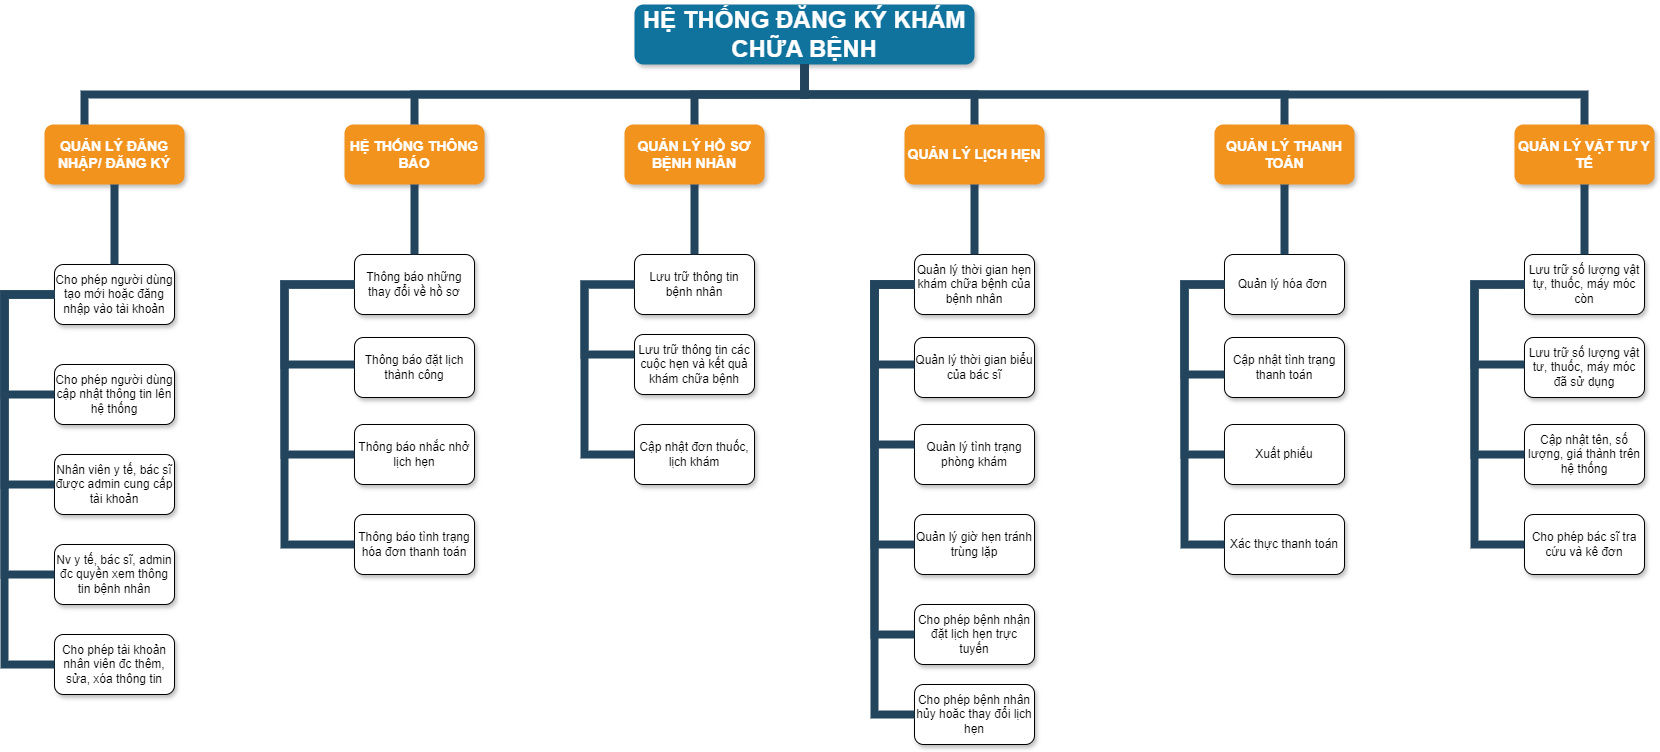

The diagram above was exported from draw.io. Its source (the exported page's mxGraphModel, read from the mxfile embedded in the PNG):
<mxGraphModel dx="1050" dy="557" grid="1" gridSize="10" guides="1" tooltips="1" connect="1" arrows="1" fold="1" page="1" pageScale="1" pageWidth="1169" pageHeight="826" background="none" math="0" shadow="0">
  <root>
    <mxCell id="0" />
    <mxCell id="1" parent="0" />
    <mxCell id="2" value="HỆ THỐNG ĐĂNG KÝ KHÁM CHỮA BỆNH" style="whiteSpace=wrap;rounded=1;shadow=1;fillColor=#10739E;strokeColor=none;fontColor=#FFFFFF;fontStyle=1;fontSize=24" parent="1" vertex="1">
      <mxGeometry x="1000" y="50" width="340" height="60" as="geometry" />
    </mxCell>
    <mxCell id="3" value="QUẢN LÝ ĐĂNG NHẬP/ ĐĂNG KÝ" style="whiteSpace=wrap;rounded=1;fillColor=#F2931E;strokeColor=none;shadow=1;fontColor=#FFFFFF;fontStyle=1;fontSize=14" parent="1" vertex="1">
      <mxGeometry x="410" y="169.9999999999998" width="140" height="60" as="geometry" />
    </mxCell>
    <mxCell id="4" value="HỆ THỐNG THÔNG BÁO" style="whiteSpace=wrap;rounded=1;fillColor=#F2931E;strokeColor=none;shadow=1;fontColor=#FFFFFF;fontStyle=1;fontSize=14" parent="1" vertex="1">
      <mxGeometry x="710" y="169.9999999999998" width="140" height="60" as="geometry" />
    </mxCell>
    <mxCell id="5" value="QUẢN LÝ VẬT TƯ Y TẾ" style="whiteSpace=wrap;rounded=1;fillColor=#F2931E;strokeColor=none;shadow=1;fontColor=#FFFFFF;fontStyle=1;fontSize=14" parent="1" vertex="1">
      <mxGeometry x="1880" y="169.9999999999998" width="140" height="60" as="geometry" />
    </mxCell>
    <mxCell id="6" value="QUẢN LÝ HỒ SƠ BỆNH NHÂN" style="whiteSpace=wrap;rounded=1;fillColor=#F2931E;strokeColor=none;shadow=1;fontColor=#FFFFFF;fontStyle=1;fontSize=14" parent="1" vertex="1">
      <mxGeometry x="990" y="169.9999999999998" width="140" height="60" as="geometry" />
    </mxCell>
    <mxCell id="7" value="QUẢN LÝ LỊCH HẸN" style="whiteSpace=wrap;rounded=1;fillColor=#F2931E;strokeColor=none;shadow=1;fontColor=#FFFFFF;fontStyle=1;fontSize=14" parent="1" vertex="1">
      <mxGeometry x="1270" y="169.9999999999998" width="140" height="60" as="geometry" />
    </mxCell>
    <mxCell id="8" value="QUẢN LÝ THANH TOÁN" style="whiteSpace=wrap;rounded=1;fillColor=#F2931E;strokeColor=none;shadow=1;fontColor=#FFFFFF;fontStyle=1;fontSize=14" parent="1" vertex="1">
      <mxGeometry x="1580" y="169.9999999999998" width="140" height="60" as="geometry" />
    </mxCell>
    <mxCell id="10" value="Cho phép người dùng tạo mới hoặc đăng nhập vào tài khoản" style="whiteSpace=wrap;rounded=1;shadow=1;" parent="1" vertex="1">
      <mxGeometry x="420" y="310.0000000000001" width="120" height="60" as="geometry" />
    </mxCell>
    <mxCell id="23" value="Cho phép người dùng cập nhật thông tin lên hệ thống" style="whiteSpace=wrap;rounded=1;shadow=1;fontStyle=0" parent="1" vertex="1">
      <mxGeometry x="419.99999999999994" y="410.0000000000001" width="120" height="60" as="geometry" />
    </mxCell>
    <mxCell id="24" value="Nhân viên y tế, bác sĩ được admin cung cấp tài khoản" style="whiteSpace=wrap;rounded=1;shadow=1;fontStyle=0" parent="1" vertex="1">
      <mxGeometry x="420.0000000000001" y="500.0000000000001" width="120" height="60" as="geometry" />
    </mxCell>
    <mxCell id="25" value="Nv y tế, bác sĩ, admin đc quyền xem thông tin bệnh nhân" style="whiteSpace=wrap;rounded=1;shadow=1;fontStyle=0" parent="1" vertex="1">
      <mxGeometry x="420.00000000000006" y="590.0000000000001" width="120" height="60" as="geometry" />
    </mxCell>
    <mxCell id="26" value="Cho phép tài khoản nhân viên đc thêm, sửa, xóa thông tin" style="whiteSpace=wrap;rounded=1;shadow=1;fontStyle=0" parent="1" vertex="1">
      <mxGeometry x="420.0000000000002" y="680.0000000000001" width="120" height="60" as="geometry" />
    </mxCell>
    <mxCell id="43" value="Thông báo những thay đổi về hồ sơ" style="whiteSpace=wrap;rounded=1;shadow=1;" parent="1" vertex="1">
      <mxGeometry x="719.9999999999998" y="300.0000000000001" width="120" height="60" as="geometry" />
    </mxCell>
    <mxCell id="45" value="Thông báo đặt lịch thành công" style="whiteSpace=wrap;rounded=1;shadow=1;fontStyle=0" parent="1" vertex="1">
      <mxGeometry x="719.9999999999998" y="383.0000000000001" width="120" height="60" as="geometry" />
    </mxCell>
    <mxCell id="46" value="Thông báo nhắc nhở lịch hẹn" style="whiteSpace=wrap;rounded=1;shadow=1;fontStyle=0" parent="1" vertex="1">
      <mxGeometry x="719.9999999999999" y="470.0000000000001" width="120" height="60" as="geometry" />
    </mxCell>
    <mxCell id="47" value="Thông báo tình trạng hóa đơn thanh toán" style="whiteSpace=wrap;rounded=1;shadow=1;fontStyle=0" parent="1" vertex="1">
      <mxGeometry x="719.9999999999998" y="560.0000000000001" width="120" height="60" as="geometry" />
    </mxCell>
    <mxCell id="103" value="" style="edgeStyle=elbowEdgeStyle;elbow=vertical;rounded=0;fontColor=#000000;endArrow=none;endFill=0;strokeWidth=8;strokeColor=#23445D;" parent="1" source="3" target="10" edge="1">
      <mxGeometry width="100" height="100" relative="1" as="geometry">
        <mxPoint x="20" y="290" as="sourcePoint" />
        <mxPoint x="120" y="190" as="targetPoint" />
      </mxGeometry>
    </mxCell>
    <mxCell id="105" value="" style="edgeStyle=elbowEdgeStyle;elbow=horizontal;rounded=0;fontColor=#000000;endArrow=none;endFill=0;strokeWidth=8;strokeColor=#23445D;" parent="1" source="10" target="23" edge="1">
      <mxGeometry width="100" height="100" relative="1" as="geometry">
        <mxPoint x="10" y="480" as="sourcePoint" />
        <mxPoint x="110" y="380" as="targetPoint" />
        <Array as="points">
          <mxPoint x="370" y="440" />
          <mxPoint x="120" y="400" />
          <mxPoint x="50" y="380" />
        </Array>
      </mxGeometry>
    </mxCell>
    <mxCell id="106" value="" style="edgeStyle=elbowEdgeStyle;elbow=horizontal;rounded=0;fontColor=#000000;endArrow=none;endFill=0;strokeWidth=8;strokeColor=#23445D;" parent="1" source="10" target="24" edge="1">
      <mxGeometry width="100" height="100" relative="1" as="geometry">
        <mxPoint x="80" y="340" as="sourcePoint" />
        <mxPoint x="80" y="440" as="targetPoint" />
        <Array as="points">
          <mxPoint x="370" y="450" />
          <mxPoint x="50" y="400" />
        </Array>
      </mxGeometry>
    </mxCell>
    <mxCell id="109" value="" style="edgeStyle=elbowEdgeStyle;elbow=horizontal;rounded=0;fontColor=#000000;endArrow=none;endFill=0;strokeWidth=8;strokeColor=#23445D;" parent="1" source="10" target="26" edge="1">
      <mxGeometry width="100" height="100" relative="1" as="geometry">
        <mxPoint x="100" y="360" as="sourcePoint" />
        <mxPoint x="100" y="460" as="targetPoint" />
        <Array as="points">
          <mxPoint x="370" y="450" />
          <mxPoint x="120" y="520" />
          <mxPoint x="50" y="410" />
        </Array>
      </mxGeometry>
    </mxCell>
    <mxCell id="110" value="" style="edgeStyle=elbowEdgeStyle;elbow=horizontal;rounded=0;fontColor=#000000;endArrow=none;endFill=0;strokeWidth=8;strokeColor=#23445D;" parent="1" source="10" target="25" edge="1">
      <mxGeometry width="100" height="100" relative="1" as="geometry">
        <mxPoint x="110" y="370" as="sourcePoint" />
        <mxPoint x="110" y="470" as="targetPoint" />
        <Array as="points">
          <mxPoint x="370" y="420" />
          <mxPoint x="120" y="460" />
        </Array>
      </mxGeometry>
    </mxCell>
    <mxCell id="116" value="" style="edgeStyle=elbowEdgeStyle;elbow=vertical;rounded=0;fontColor=#000000;endArrow=none;endFill=0;strokeWidth=8;strokeColor=#23445D;" parent="1" source="4" target="43" edge="1">
      <mxGeometry width="100" height="100" relative="1" as="geometry">
        <mxPoint x="240" y="239.99999999999977" as="sourcePoint" />
        <mxPoint x="140" y="310" as="targetPoint" />
      </mxGeometry>
    </mxCell>
    <mxCell id="118" value="" style="edgeStyle=elbowEdgeStyle;elbow=horizontal;rounded=0;fontColor=#000000;endArrow=none;endFill=0;strokeWidth=8;strokeColor=#23445D;" parent="1" source="43" target="45" edge="1">
      <mxGeometry width="100" height="100" relative="1" as="geometry">
        <mxPoint x="420" y="330.00000000000045" as="sourcePoint" />
        <mxPoint x="429.99999999999955" y="430" as="targetPoint" />
        <Array as="points">
          <mxPoint x="650" y="410" />
          <mxPoint x="500" y="380" />
          <mxPoint x="420" y="380" />
        </Array>
      </mxGeometry>
    </mxCell>
    <mxCell id="119" value="" style="edgeStyle=elbowEdgeStyle;elbow=horizontal;rounded=0;fontColor=#000000;endArrow=none;endFill=0;strokeWidth=8;strokeColor=#23445D;" parent="1" source="43" target="46" edge="1">
      <mxGeometry width="100" height="100" relative="1" as="geometry">
        <mxPoint x="430" y="330" as="sourcePoint" />
        <mxPoint x="429.9999999999998" y="510" as="targetPoint" />
        <Array as="points">
          <mxPoint x="650" y="440" />
          <mxPoint x="500" y="480" />
          <mxPoint x="420" y="420" />
        </Array>
      </mxGeometry>
    </mxCell>
    <mxCell id="122" value="" style="edgeStyle=elbowEdgeStyle;elbow=horizontal;rounded=0;fontColor=#000000;endArrow=none;endFill=0;strokeWidth=8;strokeColor=#23445D;" parent="1" source="43" target="47" edge="1">
      <mxGeometry width="100" height="100" relative="1" as="geometry">
        <mxPoint x="430" y="330" as="sourcePoint" />
        <mxPoint x="429.9999999999998" y="590" as="targetPoint" />
        <Array as="points">
          <mxPoint x="650" y="500" />
          <mxPoint x="500" y="490" />
          <mxPoint x="420" y="410" />
          <mxPoint x="530" y="480" />
          <mxPoint x="420" y="470" />
        </Array>
      </mxGeometry>
    </mxCell>
    <mxCell id="133" value="Lưu trữ thông tin bệnh nhân" style="whiteSpace=wrap;rounded=1;shadow=1;" parent="1" vertex="1">
      <mxGeometry x="999.9999999999998" y="300.0000000000001" width="120" height="60" as="geometry" />
    </mxCell>
    <mxCell id="135" value="Lưu trữ thông tin các cuộc hẹn và kết quả khám chữa bệnh" style="whiteSpace=wrap;rounded=1;shadow=1;fontStyle=0" parent="1" vertex="1">
      <mxGeometry x="999.9999999999998" y="380.0000000000001" width="120" height="60" as="geometry" />
    </mxCell>
    <mxCell id="136" value="Cập nhật đơn thuốc, lịch khám" style="whiteSpace=wrap;rounded=1;shadow=1;fontStyle=0" parent="1" vertex="1">
      <mxGeometry x="999.9999999999999" y="470.0000000000001" width="120" height="60" as="geometry" />
    </mxCell>
    <mxCell id="145" value="" style="edgeStyle=elbowEdgeStyle;elbow=horizontal;rounded=0;fontColor=#000000;endArrow=none;endFill=0;strokeWidth=8;strokeColor=#23445D;" parent="1" source="133" target="135" edge="1">
      <mxGeometry width="100" height="100" relative="1" as="geometry">
        <mxPoint x="790" y="330.00000000000045" as="sourcePoint" />
        <mxPoint x="799.9999999999995" y="430" as="targetPoint" />
        <Array as="points">
          <mxPoint x="950" y="400" />
          <mxPoint x="790" y="380" />
        </Array>
      </mxGeometry>
    </mxCell>
    <mxCell id="146" value="" style="edgeStyle=elbowEdgeStyle;elbow=horizontal;rounded=0;fontColor=#000000;endArrow=none;endFill=0;strokeWidth=8;strokeColor=#23445D;" parent="1" source="133" target="136" edge="1">
      <mxGeometry width="100" height="100" relative="1" as="geometry">
        <mxPoint x="800" y="330" as="sourcePoint" />
        <mxPoint x="799.9999999999998" y="510" as="targetPoint" />
        <Array as="points">
          <mxPoint x="950" y="420" />
        </Array>
      </mxGeometry>
    </mxCell>
    <mxCell id="155" value="Quản lý thời gian hẹn khám chữa bệnh của bệnh nhân" style="whiteSpace=wrap;rounded=1;shadow=1;" parent="1" vertex="1">
      <mxGeometry x="1279.9999999999998" y="300.0000000000002" width="120" height="60" as="geometry" />
    </mxCell>
    <mxCell id="157" value="Quản lý thời gian biểu của bác sĩ" style="whiteSpace=wrap;rounded=1;shadow=1;fontStyle=0" parent="1" vertex="1">
      <mxGeometry x="1279.9999999999998" y="383.0000000000002" width="120" height="60" as="geometry" />
    </mxCell>
    <mxCell id="158" value="Quản lý tình trạng phòng khám" style="whiteSpace=wrap;rounded=1;shadow=1;fontStyle=0" parent="1" vertex="1">
      <mxGeometry x="1280" y="470.0000000000002" width="120" height="60" as="geometry" />
    </mxCell>
    <mxCell id="159" value="Quản lý giờ hẹn tránh trùng lặp" style="whiteSpace=wrap;rounded=1;shadow=1;fontStyle=0" parent="1" vertex="1">
      <mxGeometry x="1279.9999999999998" y="560.0000000000002" width="120" height="60" as="geometry" />
    </mxCell>
    <mxCell id="160" value="Cho phép bệnh nhận đặt lịch hẹn trực tuyến" style="whiteSpace=wrap;rounded=1;shadow=1;fontStyle=0" parent="1" vertex="1">
      <mxGeometry x="1280" y="650.0000000000002" width="120" height="60" as="geometry" />
    </mxCell>
    <mxCell id="161" value="Cho phép bệnh nhân hủy hoăc thay đổi lịch hẹn" style="whiteSpace=wrap;rounded=1;shadow=1;fontStyle=0" parent="1" vertex="1">
      <mxGeometry x="1280" y="730.0000000000002" width="120" height="60" as="geometry" />
    </mxCell>
    <mxCell id="167" value="" style="edgeStyle=elbowEdgeStyle;elbow=horizontal;rounded=0;fontColor=#000000;endArrow=none;endFill=0;strokeWidth=8;strokeColor=#23445D;" parent="1" source="155" target="157" edge="1">
      <mxGeometry width="100" height="100" relative="1" as="geometry">
        <mxPoint x="1160" y="330.00000000000057" as="sourcePoint" />
        <mxPoint x="1169.9999999999995" y="430.0000000000001" as="targetPoint" />
        <Array as="points">
          <mxPoint x="1240" y="410" />
          <mxPoint x="1160" y="380.0000000000001" />
        </Array>
      </mxGeometry>
    </mxCell>
    <mxCell id="168" value="" style="edgeStyle=elbowEdgeStyle;elbow=horizontal;rounded=0;fontColor=#000000;endArrow=none;endFill=0;strokeWidth=8;strokeColor=#23445D;" parent="1" source="155" target="158" edge="1">
      <mxGeometry width="100" height="100" relative="1" as="geometry">
        <mxPoint x="1170" y="330.0000000000001" as="sourcePoint" />
        <mxPoint x="1169.9999999999998" y="510.0000000000001" as="targetPoint" />
        <Array as="points">
          <mxPoint x="1240" y="490" />
          <mxPoint x="1160" y="420.0000000000001" />
        </Array>
      </mxGeometry>
    </mxCell>
    <mxCell id="169" value="" style="edgeStyle=elbowEdgeStyle;elbow=horizontal;rounded=0;fontColor=#000000;endArrow=none;endFill=0;strokeWidth=8;strokeColor=#23445D;" parent="1" source="155" target="161" edge="1">
      <mxGeometry width="100" height="100" relative="1" as="geometry">
        <mxPoint x="1170" y="330.0000000000001" as="sourcePoint" />
        <mxPoint x="1170" y="750.0000000000001" as="targetPoint" />
        <Array as="points">
          <mxPoint x="1240" y="500" />
          <mxPoint x="1160" y="550.0000000000001" />
        </Array>
      </mxGeometry>
    </mxCell>
    <mxCell id="170" value="" style="edgeStyle=elbowEdgeStyle;elbow=horizontal;rounded=0;fontColor=#000000;endArrow=none;endFill=0;strokeWidth=8;strokeColor=#23445D;" parent="1" source="155" target="160" edge="1">
      <mxGeometry width="100" height="100" relative="1" as="geometry">
        <mxPoint x="1170" y="330.0000000000001" as="sourcePoint" />
        <mxPoint x="1170" y="670.0000000000001" as="targetPoint" />
        <Array as="points">
          <mxPoint x="1240" y="560" />
          <mxPoint x="1160" y="500.0000000000001" />
        </Array>
      </mxGeometry>
    </mxCell>
    <mxCell id="171" value="" style="edgeStyle=elbowEdgeStyle;elbow=horizontal;rounded=0;fontColor=#000000;endArrow=none;endFill=0;strokeWidth=8;strokeColor=#23445D;" parent="1" source="155" target="159" edge="1">
      <mxGeometry width="100" height="100" relative="1" as="geometry">
        <mxPoint x="1170" y="330.0000000000001" as="sourcePoint" />
        <mxPoint x="1169.9999999999998" y="590.0000000000001" as="targetPoint" />
        <Array as="points">
          <mxPoint x="1240" y="560" />
          <mxPoint x="1160" y="470.0000000000001" />
        </Array>
      </mxGeometry>
    </mxCell>
    <mxCell id="177" value="Quản lý hóa đơn " style="whiteSpace=wrap;rounded=1;shadow=1;" parent="1" vertex="1">
      <mxGeometry x="1589.9999999999998" y="299.9999999999999" width="120" height="60" as="geometry" />
    </mxCell>
    <mxCell id="179" value="Cập nhật tình trạng thanh toán" style="whiteSpace=wrap;rounded=1;shadow=1;fontStyle=0" parent="1" vertex="1">
      <mxGeometry x="1589.9999999999998" y="382.9999999999999" width="120" height="60" as="geometry" />
    </mxCell>
    <mxCell id="180" value="Xuất phiếu" style="whiteSpace=wrap;rounded=1;shadow=1;fontStyle=0" parent="1" vertex="1">
      <mxGeometry x="1590" y="469.9999999999999" width="120" height="60" as="geometry" />
    </mxCell>
    <mxCell id="181" value="Xác thực thanh toán" style="whiteSpace=wrap;rounded=1;shadow=1;fontStyle=0" parent="1" vertex="1">
      <mxGeometry x="1589.9999999999998" y="559.9999999999999" width="120" height="60" as="geometry" />
    </mxCell>
    <mxCell id="189" value="" style="edgeStyle=elbowEdgeStyle;elbow=horizontal;rounded=0;fontColor=#000000;endArrow=none;endFill=0;strokeWidth=8;strokeColor=#23445D;" parent="1" source="177" target="179" edge="1">
      <mxGeometry width="100" height="100" relative="1" as="geometry">
        <mxPoint x="1530" y="330.0000000000002" as="sourcePoint" />
        <mxPoint x="1539.9999999999995" y="429.9999999999998" as="targetPoint" />
        <Array as="points">
          <mxPoint x="1550" y="420" />
          <mxPoint x="1600" y="420" />
        </Array>
      </mxGeometry>
    </mxCell>
    <mxCell id="190" value="" style="edgeStyle=elbowEdgeStyle;elbow=horizontal;rounded=0;fontColor=#000000;endArrow=none;endFill=0;strokeWidth=8;strokeColor=#23445D;" parent="1" source="177" target="180" edge="1">
      <mxGeometry width="100" height="100" relative="1" as="geometry">
        <mxPoint x="1540" y="329.9999999999998" as="sourcePoint" />
        <mxPoint x="1539.9999999999998" y="509.9999999999998" as="targetPoint" />
        <Array as="points">
          <mxPoint x="1550" y="420" />
          <mxPoint x="1530" y="419.9999999999998" />
        </Array>
      </mxGeometry>
    </mxCell>
    <mxCell id="193" value="" style="edgeStyle=elbowEdgeStyle;elbow=horizontal;rounded=0;fontColor=#000000;endArrow=none;endFill=0;strokeWidth=8;strokeColor=#23445D;" parent="1" source="177" target="181" edge="1">
      <mxGeometry width="100" height="100" relative="1" as="geometry">
        <mxPoint x="1540" y="329.9999999999998" as="sourcePoint" />
        <mxPoint x="1539.9999999999998" y="589.9999999999998" as="targetPoint" />
        <Array as="points">
          <mxPoint x="1550" y="400" />
          <mxPoint x="1600" y="500" />
          <mxPoint x="1530" y="469.9999999999998" />
        </Array>
      </mxGeometry>
    </mxCell>
    <mxCell id="199" value="Lưu trữ số lượng vật tự, thuốc, máy móc còn" style="whiteSpace=wrap;rounded=1;shadow=1;" parent="1" vertex="1">
      <mxGeometry x="1889.9999999999998" y="299.9999999999997" width="120" height="60" as="geometry" />
    </mxCell>
    <mxCell id="201" value="Lưu trữ số lượng vật tư, thuốc, máy móc đã sử dụng" style="whiteSpace=wrap;rounded=1;shadow=1;fontStyle=0" parent="1" vertex="1">
      <mxGeometry x="1890" y="382.9999999999997" width="120" height="60" as="geometry" />
    </mxCell>
    <mxCell id="202" value="Cập nhật tên, số lượng, giá thành trên hệ thống" style="whiteSpace=wrap;rounded=1;shadow=1;fontStyle=0" parent="1" vertex="1">
      <mxGeometry x="1890" y="469.9999999999997" width="120" height="60" as="geometry" />
    </mxCell>
    <mxCell id="203" value="Cho phép bác sĩ tra cứu và kê đơn" style="whiteSpace=wrap;rounded=1;shadow=1;fontStyle=0" parent="1" vertex="1">
      <mxGeometry x="1889.9999999999998" y="559.9999999999997" width="120" height="60" as="geometry" />
    </mxCell>
    <mxCell id="211" value="" style="edgeStyle=elbowEdgeStyle;elbow=horizontal;rounded=0;fontColor=#000000;endArrow=none;endFill=0;strokeWidth=8;strokeColor=#23445D;" parent="1" source="199" target="201" edge="1">
      <mxGeometry width="100" height="100" relative="1" as="geometry">
        <mxPoint x="1900" y="330.00000000000006" as="sourcePoint" />
        <mxPoint x="1909.9999999999995" y="429.9999999999996" as="targetPoint" />
        <Array as="points">
          <mxPoint x="1840" y="410" />
          <mxPoint x="1970" y="410" />
          <mxPoint x="1900" y="379.9999999999996" />
        </Array>
      </mxGeometry>
    </mxCell>
    <mxCell id="212" value="" style="edgeStyle=elbowEdgeStyle;elbow=horizontal;rounded=0;fontColor=#000000;endArrow=none;endFill=0;strokeWidth=8;strokeColor=#23445D;" parent="1" source="199" target="202" edge="1">
      <mxGeometry width="100" height="100" relative="1" as="geometry">
        <mxPoint x="1910" y="329.9999999999996" as="sourcePoint" />
        <mxPoint x="1909.9999999999998" y="509.9999999999996" as="targetPoint" />
        <Array as="points">
          <mxPoint x="1840" y="420" />
          <mxPoint x="1900" y="419.9999999999996" />
        </Array>
      </mxGeometry>
    </mxCell>
    <mxCell id="215" value="" style="edgeStyle=elbowEdgeStyle;elbow=horizontal;rounded=0;fontColor=#000000;endArrow=none;endFill=0;strokeWidth=8;strokeColor=#23445D;" parent="1" source="199" target="203" edge="1">
      <mxGeometry width="100" height="100" relative="1" as="geometry">
        <mxPoint x="1910" y="329.9999999999996" as="sourcePoint" />
        <mxPoint x="1909.9999999999998" y="589.9999999999995" as="targetPoint" />
        <Array as="points">
          <mxPoint x="1840" y="370" />
          <mxPoint x="1970" y="410" />
          <mxPoint x="1900" y="469.9999999999996" />
        </Array>
      </mxGeometry>
    </mxCell>
    <mxCell id="221" value="" style="edgeStyle=elbowEdgeStyle;elbow=vertical;rounded=0;fontColor=#000000;endArrow=none;endFill=0;strokeWidth=8;strokeColor=#23445D;" parent="1" source="6" target="133" edge="1">
      <mxGeometry width="100" height="100" relative="1" as="geometry">
        <mxPoint x="780" y="270" as="sourcePoint" />
        <mxPoint x="880" y="170" as="targetPoint" />
      </mxGeometry>
    </mxCell>
    <mxCell id="223" value="" style="edgeStyle=elbowEdgeStyle;elbow=vertical;rounded=0;fontColor=#000000;endArrow=none;endFill=0;strokeWidth=8;strokeColor=#23445D;" parent="1" source="7" target="155" edge="1">
      <mxGeometry width="100" height="100" relative="1" as="geometry">
        <mxPoint x="1340" y="300" as="sourcePoint" />
        <mxPoint x="1240" y="190" as="targetPoint" />
      </mxGeometry>
    </mxCell>
    <mxCell id="225" value="" style="edgeStyle=elbowEdgeStyle;elbow=vertical;rounded=0;fontColor=#000000;endArrow=none;endFill=0;strokeWidth=8;strokeColor=#23445D;" parent="1" source="8" target="177" edge="1">
      <mxGeometry width="100" height="100" relative="1" as="geometry">
        <mxPoint x="1550" y="290" as="sourcePoint" />
        <mxPoint x="1650" y="190" as="targetPoint" />
        <Array as="points">
          <mxPoint x="1650" y="270" />
        </Array>
      </mxGeometry>
    </mxCell>
    <mxCell id="227" value="" style="edgeStyle=elbowEdgeStyle;elbow=vertical;rounded=0;fontColor=#000000;endArrow=none;endFill=0;strokeWidth=8;strokeColor=#23445D;" parent="1" source="5" target="199" edge="1">
      <mxGeometry width="100" height="100" relative="1" as="geometry">
        <mxPoint x="1900" y="290" as="sourcePoint" />
        <mxPoint x="2000" y="190" as="targetPoint" />
      </mxGeometry>
    </mxCell>
    <mxCell id="229" value="" style="edgeStyle=elbowEdgeStyle;elbow=vertical;rounded=0;fontColor=#000000;endArrow=none;endFill=0;strokeWidth=8;strokeColor=#23445D;" parent="1" source="2" target="3" edge="1">
      <mxGeometry width="100" height="100" relative="1" as="geometry">
        <mxPoint x="540" y="140" as="sourcePoint" />
        <mxPoint x="640" y="40" as="targetPoint" />
        <Array as="points">
          <mxPoint x="450" y="140" />
        </Array>
      </mxGeometry>
    </mxCell>
    <mxCell id="230" value="" style="edgeStyle=elbowEdgeStyle;elbow=vertical;rounded=0;fontColor=#000000;endArrow=none;endFill=0;strokeWidth=8;strokeColor=#23445D;" parent="1" source="2" target="4" edge="1">
      <mxGeometry width="100" height="100" relative="1" as="geometry">
        <mxPoint x="550" y="150" as="sourcePoint" />
        <mxPoint x="650" y="50" as="targetPoint" />
        <Array as="points">
          <mxPoint x="890" y="140" />
        </Array>
      </mxGeometry>
    </mxCell>
    <mxCell id="231" value="" style="edgeStyle=elbowEdgeStyle;elbow=vertical;rounded=0;fontColor=#000000;endArrow=none;endFill=0;strokeWidth=8;strokeColor=#23445D;" parent="1" source="2" target="6" edge="1">
      <mxGeometry width="100" height="100" relative="1" as="geometry">
        <mxPoint x="560" y="160" as="sourcePoint" />
        <mxPoint x="660" y="60" as="targetPoint" />
      </mxGeometry>
    </mxCell>
    <mxCell id="232" value="" style="edgeStyle=elbowEdgeStyle;elbow=vertical;rounded=0;fontColor=#000000;endArrow=none;endFill=0;strokeWidth=8;strokeColor=#23445D;" parent="1" source="2" target="7" edge="1">
      <mxGeometry width="100" height="100" relative="1" as="geometry">
        <mxPoint x="570" y="170" as="sourcePoint" />
        <mxPoint x="670" y="70" as="targetPoint" />
      </mxGeometry>
    </mxCell>
    <mxCell id="233" value="" style="edgeStyle=elbowEdgeStyle;elbow=vertical;rounded=0;fontColor=#000000;endArrow=none;endFill=0;strokeWidth=8;strokeColor=#23445D;" parent="1" source="2" target="8" edge="1">
      <mxGeometry width="100" height="100" relative="1" as="geometry">
        <mxPoint x="580" y="180" as="sourcePoint" />
        <mxPoint x="680" y="80" as="targetPoint" />
      </mxGeometry>
    </mxCell>
    <mxCell id="234" value="" style="edgeStyle=elbowEdgeStyle;elbow=vertical;rounded=0;fontColor=#000000;endArrow=none;endFill=0;strokeWidth=8;strokeColor=#23445D;" parent="1" source="2" target="5" edge="1">
      <mxGeometry width="100" height="100" relative="1" as="geometry">
        <mxPoint x="590" y="190" as="sourcePoint" />
        <mxPoint x="690" y="90" as="targetPoint" />
      </mxGeometry>
    </mxCell>
  </root>
</mxGraphModel>